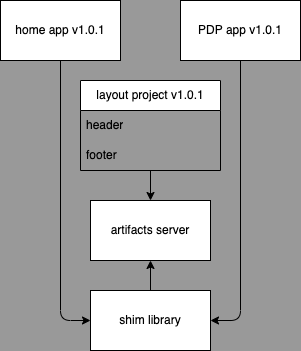

The diagram above was exported from draw.io. Its source (the exported page's mxGraphModel, read from the mxfile embedded in the PNG):
<mxGraphModel dx="1152" dy="849" grid="1" gridSize="10" guides="1" tooltips="1" connect="1" arrows="1" fold="1" page="1" pageScale="1" pageWidth="850" pageHeight="1100" background="#999999" math="0" shadow="0">
  <root>
    <mxCell id="0" />
    <mxCell id="1" parent="0" />
    <mxCell id="20" style="edgeStyle=none;html=1;entryX=0.5;entryY=0;entryDx=0;entryDy=0;" edge="1" parent="1" source="10" target="19">
      <mxGeometry relative="1" as="geometry" />
    </mxCell>
    <mxCell id="10" value="layout project v1.0.1" style="swimlane;fontStyle=0;childLayout=stackLayout;horizontal=1;startSize=30;horizontalStack=0;resizeParent=1;resizeParentMax=0;resizeLast=0;collapsible=1;marginBottom=0;whiteSpace=wrap;html=1;" parent="1" vertex="1">
      <mxGeometry x="200" y="230" width="140" height="90" as="geometry" />
    </mxCell>
    <mxCell id="11" value="header" style="text;strokeColor=none;fillColor=none;align=left;verticalAlign=middle;spacingLeft=4;spacingRight=4;overflow=hidden;points=[[0,0.5],[1,0.5]];portConstraint=eastwest;rotatable=0;whiteSpace=wrap;html=1;" parent="10" vertex="1">
      <mxGeometry y="30" width="140" height="30" as="geometry" />
    </mxCell>
    <mxCell id="12" value="footer" style="text;strokeColor=none;fillColor=none;align=left;verticalAlign=middle;spacingLeft=4;spacingRight=4;overflow=hidden;points=[[0,0.5],[1,0.5]];portConstraint=eastwest;rotatable=0;whiteSpace=wrap;html=1;" parent="10" vertex="1">
      <mxGeometry y="60" width="140" height="30" as="geometry" />
    </mxCell>
    <mxCell id="23" style="edgeStyle=none;html=1;" edge="1" parent="1" source="14" target="21">
      <mxGeometry relative="1" as="geometry">
        <Array as="points">
          <mxPoint x="180" y="470" />
        </Array>
      </mxGeometry>
    </mxCell>
    <mxCell id="14" value="&lt;span style=&quot;orphans: 2; text-align: center; text-indent: 0px; widows: 2; text-decoration-thickness: initial; text-decoration-style: initial; text-decoration-color: initial; float: none; display: inline !important;&quot;&gt;home app v1.0.1&lt;/span&gt;" style="rounded=0;whiteSpace=wrap;html=1;" parent="1" vertex="1">
      <mxGeometry x="120" y="150" width="120" height="60" as="geometry" />
    </mxCell>
    <mxCell id="24" style="edgeStyle=none;html=1;" edge="1" parent="1" source="15" target="21">
      <mxGeometry relative="1" as="geometry">
        <Array as="points">
          <mxPoint x="360" y="470" />
        </Array>
      </mxGeometry>
    </mxCell>
    <mxCell id="15" value="&lt;span style=&quot;orphans: 2; text-align: center; text-indent: 0px; widows: 2; text-decoration-thickness: initial; text-decoration-style: initial; text-decoration-color: initial; float: none; display: inline !important;&quot;&gt;PDP app v1.0.1&lt;/span&gt;" style="rounded=0;whiteSpace=wrap;html=1;" parent="1" vertex="1">
      <mxGeometry x="300" y="150" width="120" height="60" as="geometry" />
    </mxCell>
    <mxCell id="19" value="&lt;span style=&quot;orphans: 2; text-align: center; text-indent: 0px; widows: 2; text-decoration-thickness: initial; text-decoration-style: initial; text-decoration-color: initial; float: none; display: inline !important;&quot;&gt;artifacts server&lt;/span&gt;" style="rounded=0;whiteSpace=wrap;html=1;" vertex="1" parent="1">
      <mxGeometry x="210" y="350" width="120" height="60" as="geometry" />
    </mxCell>
    <mxCell id="22" style="edgeStyle=none;html=1;" edge="1" parent="1" source="21" target="19">
      <mxGeometry relative="1" as="geometry" />
    </mxCell>
    <mxCell id="21" value="&lt;span style=&quot;orphans: 2; text-align: center; text-indent: 0px; widows: 2; text-decoration-thickness: initial; text-decoration-style: initial; text-decoration-color: initial; float: none; display: inline !important;&quot;&gt;shim library&lt;br&gt;&lt;/span&gt;" style="rounded=0;whiteSpace=wrap;html=1;" vertex="1" parent="1">
      <mxGeometry x="210" y="440" width="120" height="60" as="geometry" />
    </mxCell>
  </root>
</mxGraphModel>